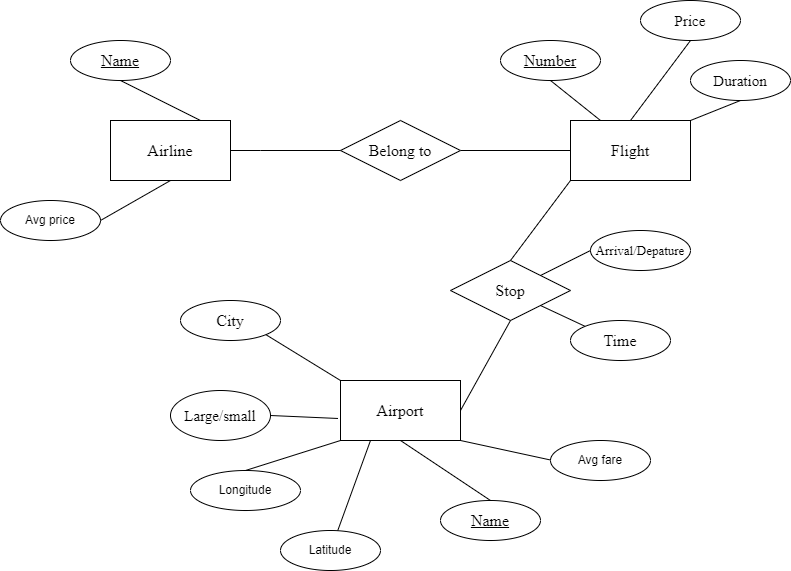

The diagram above was exported from draw.io. Its source (the exported page's mxGraphModel, read from the mxfile embedded in the PNG):
<mxGraphModel dx="1022" dy="482" grid="1" gridSize="10" guides="1" tooltips="1" connect="1" arrows="1" fold="1" page="1" pageScale="1" pageWidth="850" pageHeight="1100" math="0" shadow="0">
  <root>
    <mxCell id="0" />
    <mxCell id="1" parent="0" />
    <mxCell id="ntqr8kilv4giPqNzQ4uF-45" value="Airline" style="whiteSpace=wrap;html=1;align=center;fontFamily=Times New Roman;fontSize=16;" parent="1" vertex="1">
      <mxGeometry x="150" y="520" width="120" height="60" as="geometry" />
    </mxCell>
    <mxCell id="ntqr8kilv4giPqNzQ4uF-46" value="Flight" style="whiteSpace=wrap;html=1;align=center;fontFamily=Times New Roman;fontSize=16;" parent="1" vertex="1">
      <mxGeometry x="610" y="520" width="120" height="60" as="geometry" />
    </mxCell>
    <mxCell id="ntqr8kilv4giPqNzQ4uF-47" value="Airport" style="whiteSpace=wrap;html=1;align=center;fontFamily=Times New Roman;fontSize=16;" parent="1" vertex="1">
      <mxGeometry x="380" y="780" width="120" height="60" as="geometry" />
    </mxCell>
    <mxCell id="ntqr8kilv4giPqNzQ4uF-49" value="" style="endArrow=none;html=1;rounded=0;fontFamily=Times New Roman;fontSize=16;exitX=0;exitY=0.5;exitDx=0;exitDy=0;" parent="1" source="ntqr8kilv4giPqNzQ4uF-46" target="ntqr8kilv4giPqNzQ4uF-52" edge="1">
      <mxGeometry relative="1" as="geometry">
        <mxPoint x="640" y="549" as="sourcePoint" />
        <mxPoint x="650" y="549" as="targetPoint" />
      </mxGeometry>
    </mxCell>
    <mxCell id="ntqr8kilv4giPqNzQ4uF-50" value="" style="resizable=0;html=1;align=right;verticalAlign=bottom;fontFamily=Times New Roman;fontSize=16;" parent="ntqr8kilv4giPqNzQ4uF-49" connectable="0" vertex="1">
      <mxGeometry x="1" relative="1" as="geometry">
        <mxPoint x="-60" as="offset" />
      </mxGeometry>
    </mxCell>
    <mxCell id="ntqr8kilv4giPqNzQ4uF-52" value="Belong to" style="shape=rhombus;perimeter=rhombusPerimeter;whiteSpace=wrap;html=1;align=center;fontFamily=Times New Roman;fontSize=16;" parent="1" vertex="1">
      <mxGeometry x="380" y="520" width="120" height="60" as="geometry" />
    </mxCell>
    <mxCell id="ntqr8kilv4giPqNzQ4uF-53" value="" style="endArrow=none;html=1;rounded=0;fontFamily=Times New Roman;fontSize=16;exitX=1;exitY=0.5;exitDx=0;exitDy=0;" parent="1" source="ntqr8kilv4giPqNzQ4uF-45" edge="1">
      <mxGeometry relative="1" as="geometry">
        <mxPoint x="250" y="550" as="sourcePoint" />
        <mxPoint x="380" y="550" as="targetPoint" />
        <Array as="points">
          <mxPoint x="300" y="550" />
        </Array>
      </mxGeometry>
    </mxCell>
    <mxCell id="ntqr8kilv4giPqNzQ4uF-55" value="Stop" style="shape=rhombus;perimeter=rhombusPerimeter;whiteSpace=wrap;html=1;align=center;fontFamily=Times New Roman;fontSize=16;" parent="1" vertex="1">
      <mxGeometry x="490" y="660" width="120" height="60" as="geometry" />
    </mxCell>
    <mxCell id="ntqr8kilv4giPqNzQ4uF-56" value="" style="endArrow=none;html=1;rounded=0;fontFamily=Times New Roman;fontSize=16;exitX=1;exitY=0.5;exitDx=0;exitDy=0;entryX=0.5;entryY=1;entryDx=0;entryDy=0;" parent="1" source="ntqr8kilv4giPqNzQ4uF-47" target="ntqr8kilv4giPqNzQ4uF-55" edge="1">
      <mxGeometry relative="1" as="geometry">
        <mxPoint x="510" y="770" as="sourcePoint" />
        <mxPoint x="670" y="770" as="targetPoint" />
      </mxGeometry>
    </mxCell>
    <mxCell id="ntqr8kilv4giPqNzQ4uF-58" value="" style="endArrow=none;html=1;rounded=0;fontFamily=Times New Roman;fontSize=16;entryX=0.25;entryY=0;entryDx=0;entryDy=0;exitX=0.5;exitY=1;exitDx=0;exitDy=0;" parent="1" source="ntqr8kilv4giPqNzQ4uF-60" target="ntqr8kilv4giPqNzQ4uF-46" edge="1">
      <mxGeometry relative="1" as="geometry">
        <mxPoint x="650" y="480" as="sourcePoint" />
        <mxPoint x="750" y="450" as="targetPoint" />
      </mxGeometry>
    </mxCell>
    <mxCell id="ntqr8kilv4giPqNzQ4uF-60" value="Number" style="ellipse;whiteSpace=wrap;html=1;align=center;fontStyle=4;fontFamily=Times New Roman;fontSize=16;" parent="1" vertex="1">
      <mxGeometry x="540" y="440" width="100" height="40" as="geometry" />
    </mxCell>
    <mxCell id="ntqr8kilv4giPqNzQ4uF-62" value="" style="endArrow=none;html=1;rounded=0;fontFamily=Times New Roman;fontSize=16;exitX=0.5;exitY=0;exitDx=0;exitDy=0;entryX=0;entryY=1;entryDx=0;entryDy=0;" parent="1" source="ntqr8kilv4giPqNzQ4uF-55" target="ntqr8kilv4giPqNzQ4uF-46" edge="1">
      <mxGeometry relative="1" as="geometry">
        <mxPoint x="530" y="630" as="sourcePoint" />
        <mxPoint x="690" y="630" as="targetPoint" />
      </mxGeometry>
    </mxCell>
    <mxCell id="ntqr8kilv4giPqNzQ4uF-64" value="" style="endArrow=none;html=1;rounded=0;fontFamily=Times New Roman;fontSize=16;entryX=0.75;entryY=0;entryDx=0;entryDy=0;exitX=0.5;exitY=1;exitDx=0;exitDy=0;" parent="1" target="ntqr8kilv4giPqNzQ4uF-45" edge="1">
      <mxGeometry relative="1" as="geometry">
        <mxPoint x="160" y="480" as="sourcePoint" />
        <mxPoint x="260" y="500" as="targetPoint" />
      </mxGeometry>
    </mxCell>
    <mxCell id="ntqr8kilv4giPqNzQ4uF-65" value="Name" style="ellipse;whiteSpace=wrap;html=1;align=center;fontStyle=4;fontFamily=Times New Roman;fontSize=16;" parent="1" vertex="1">
      <mxGeometry x="110" y="440" width="100" height="40" as="geometry" />
    </mxCell>
    <mxCell id="ntqr8kilv4giPqNzQ4uF-66" value="Name" style="ellipse;whiteSpace=wrap;html=1;align=center;fontStyle=4;fontFamily=Times New Roman;fontSize=16;" parent="1" vertex="1">
      <mxGeometry x="480" y="900" width="100" height="40" as="geometry" />
    </mxCell>
    <mxCell id="ntqr8kilv4giPqNzQ4uF-67" value="" style="endArrow=none;html=1;rounded=0;fontFamily=Times New Roman;fontSize=16;entryX=0.5;entryY=0;entryDx=0;entryDy=0;exitX=0.5;exitY=1;exitDx=0;exitDy=0;" parent="1" source="ntqr8kilv4giPqNzQ4uF-47" target="ntqr8kilv4giPqNzQ4uF-66" edge="1">
      <mxGeometry relative="1" as="geometry">
        <mxPoint x="370" y="860" as="sourcePoint" />
        <mxPoint x="530" y="860" as="targetPoint" />
      </mxGeometry>
    </mxCell>
    <mxCell id="ntqr8kilv4giPqNzQ4uF-69" value="" style="endArrow=none;html=1;rounded=0;fontFamily=Times New Roman;fontSize=16;exitX=1;exitY=1;exitDx=0;exitDy=0;entryX=0;entryY=0;entryDx=0;entryDy=0;" parent="1" source="ntqr8kilv4giPqNzQ4uF-55" target="ntqr8kilv4giPqNzQ4uF-70" edge="1">
      <mxGeometry relative="1" as="geometry">
        <mxPoint x="570" y="710" as="sourcePoint" />
        <mxPoint x="620" y="730" as="targetPoint" />
      </mxGeometry>
    </mxCell>
    <mxCell id="ntqr8kilv4giPqNzQ4uF-70" value="Time" style="ellipse;whiteSpace=wrap;html=1;align=center;fontFamily=Times New Roman;fontSize=16;" parent="1" vertex="1">
      <mxGeometry x="610" y="720" width="100" height="40" as="geometry" />
    </mxCell>
    <mxCell id="ntqr8kilv4giPqNzQ4uF-71" value="Arrival/Depature" style="ellipse;whiteSpace=wrap;html=1;align=center;fontFamily=Times New Roman;fontSize=13;" parent="1" vertex="1">
      <mxGeometry x="630" y="630" width="100" height="40" as="geometry" />
    </mxCell>
    <mxCell id="ntqr8kilv4giPqNzQ4uF-72" value="" style="endArrow=none;html=1;rounded=0;fontFamily=Times New Roman;fontSize=16;exitX=1;exitY=0;exitDx=0;exitDy=0;entryX=0;entryY=0.5;entryDx=0;entryDy=0;" parent="1" source="ntqr8kilv4giPqNzQ4uF-55" target="ntqr8kilv4giPqNzQ4uF-71" edge="1">
      <mxGeometry relative="1" as="geometry">
        <mxPoint x="490" y="640" as="sourcePoint" />
        <mxPoint x="650" y="640" as="targetPoint" />
      </mxGeometry>
    </mxCell>
    <mxCell id="ntqr8kilv4giPqNzQ4uF-73" value="Large/small" style="ellipse;whiteSpace=wrap;html=1;align=center;fontFamily=Times New Roman;fontSize=15;" parent="1" vertex="1">
      <mxGeometry x="210" y="790" width="100" height="50" as="geometry" />
    </mxCell>
    <mxCell id="ntqr8kilv4giPqNzQ4uF-74" value="" style="endArrow=none;html=1;rounded=0;fontFamily=Times New Roman;fontSize=13;entryX=-0.021;entryY=0.633;entryDx=0;entryDy=0;entryPerimeter=0;exitX=1;exitY=0.5;exitDx=0;exitDy=0;" parent="1" source="ntqr8kilv4giPqNzQ4uF-73" target="ntqr8kilv4giPqNzQ4uF-47" edge="1">
      <mxGeometry relative="1" as="geometry">
        <mxPoint x="280" y="818" as="sourcePoint" />
        <mxPoint x="360" y="819.5" as="targetPoint" />
      </mxGeometry>
    </mxCell>
    <mxCell id="ntqr8kilv4giPqNzQ4uF-75" value="City" style="ellipse;whiteSpace=wrap;html=1;align=center;fontFamily=Times New Roman;fontSize=16;" parent="1" vertex="1">
      <mxGeometry x="220" y="700" width="100" height="40" as="geometry" />
    </mxCell>
    <mxCell id="ntqr8kilv4giPqNzQ4uF-76" value="" style="endArrow=none;html=1;rounded=0;fontFamily=Times New Roman;fontSize=13;entryX=0;entryY=0;entryDx=0;entryDy=0;exitX=1;exitY=1;exitDx=0;exitDy=0;" parent="1" source="ntqr8kilv4giPqNzQ4uF-75" target="ntqr8kilv4giPqNzQ4uF-47" edge="1">
      <mxGeometry relative="1" as="geometry">
        <mxPoint x="310" y="750" as="sourcePoint" />
        <mxPoint x="470" y="750" as="targetPoint" />
      </mxGeometry>
    </mxCell>
    <mxCell id="ntqr8kilv4giPqNzQ4uF-77" value="Price" style="ellipse;whiteSpace=wrap;html=1;align=center;fontFamily=Times New Roman;fontSize=15;" parent="1" vertex="1">
      <mxGeometry x="680" y="400" width="100" height="40" as="geometry" />
    </mxCell>
    <mxCell id="ntqr8kilv4giPqNzQ4uF-78" value="" style="endArrow=none;html=1;rounded=0;fontFamily=Times New Roman;fontSize=15;exitX=0.5;exitY=1;exitDx=0;exitDy=0;entryX=0.5;entryY=0;entryDx=0;entryDy=0;" parent="1" source="ntqr8kilv4giPqNzQ4uF-77" target="ntqr8kilv4giPqNzQ4uF-46" edge="1">
      <mxGeometry relative="1" as="geometry">
        <mxPoint x="650" y="470" as="sourcePoint" />
        <mxPoint x="810" y="470" as="targetPoint" />
      </mxGeometry>
    </mxCell>
    <mxCell id="ntqr8kilv4giPqNzQ4uF-79" value="Duration" style="ellipse;whiteSpace=wrap;html=1;align=center;fontFamily=Times New Roman;fontSize=15;" parent="1" vertex="1">
      <mxGeometry x="730" y="460" width="100" height="40" as="geometry" />
    </mxCell>
    <mxCell id="ntqr8kilv4giPqNzQ4uF-80" value="" style="endArrow=none;html=1;rounded=0;fontFamily=Times New Roman;fontSize=15;entryX=0.5;entryY=1;entryDx=0;entryDy=0;exitX=1;exitY=0;exitDx=0;exitDy=0;" parent="1" source="ntqr8kilv4giPqNzQ4uF-46" target="ntqr8kilv4giPqNzQ4uF-79" edge="1">
      <mxGeometry relative="1" as="geometry">
        <mxPoint x="650" y="519" as="sourcePoint" />
        <mxPoint x="810" y="519" as="targetPoint" />
      </mxGeometry>
    </mxCell>
    <mxCell id="0z8YkaEOh4TpTF4jfkE0-1" value="" style="endArrow=none;html=1;rounded=0;exitX=0;exitY=1;exitDx=0;exitDy=0;entryX=0.5;entryY=0;entryDx=0;entryDy=0;" edge="1" parent="1" source="ntqr8kilv4giPqNzQ4uF-47" target="0z8YkaEOh4TpTF4jfkE0-3">
      <mxGeometry width="50" height="50" relative="1" as="geometry">
        <mxPoint x="120" y="620" as="sourcePoint" />
        <mxPoint x="119.93769931328279" y="609.2437826626372" as="targetPoint" />
      </mxGeometry>
    </mxCell>
    <mxCell id="0z8YkaEOh4TpTF4jfkE0-3" value="Longitude" style="ellipse;whiteSpace=wrap;html=1;align=center;" vertex="1" parent="1">
      <mxGeometry x="230" y="870" width="110" height="40" as="geometry" />
    </mxCell>
    <mxCell id="0z8YkaEOh4TpTF4jfkE0-6" value="" style="endArrow=none;html=1;rounded=0;exitX=0.25;exitY=1;exitDx=0;exitDy=0;" edge="1" parent="1" source="ntqr8kilv4giPqNzQ4uF-47" target="0z8YkaEOh4TpTF4jfkE0-7">
      <mxGeometry relative="1" as="geometry">
        <mxPoint x="350" y="660" as="sourcePoint" />
        <mxPoint x="220" y="610" as="targetPoint" />
        <Array as="points" />
      </mxGeometry>
    </mxCell>
    <mxCell id="0z8YkaEOh4TpTF4jfkE0-7" value="Latitude" style="ellipse;whiteSpace=wrap;html=1;align=center;" vertex="1" parent="1">
      <mxGeometry x="320" y="930" width="100" height="40" as="geometry" />
    </mxCell>
    <mxCell id="0z8YkaEOh4TpTF4jfkE0-8" value="Avg price" style="ellipse;whiteSpace=wrap;html=1;align=center;" vertex="1" parent="1">
      <mxGeometry x="40" y="600" width="100" height="40" as="geometry" />
    </mxCell>
    <mxCell id="0z8YkaEOh4TpTF4jfkE0-10" value="" style="endArrow=none;html=1;rounded=0;entryX=0.5;entryY=1;entryDx=0;entryDy=0;" edge="1" parent="1" target="ntqr8kilv4giPqNzQ4uF-45">
      <mxGeometry relative="1" as="geometry">
        <mxPoint x="140" y="620" as="sourcePoint" />
        <mxPoint x="290" y="619.5" as="targetPoint" />
      </mxGeometry>
    </mxCell>
    <mxCell id="0z8YkaEOh4TpTF4jfkE0-11" value="Avg fare" style="ellipse;whiteSpace=wrap;html=1;align=center;" vertex="1" parent="1">
      <mxGeometry x="590" y="840" width="100" height="40" as="geometry" />
    </mxCell>
    <mxCell id="0z8YkaEOh4TpTF4jfkE0-14" value="" style="endArrow=none;html=1;rounded=0;exitX=1;exitY=1;exitDx=0;exitDy=0;" edge="1" parent="1" source="ntqr8kilv4giPqNzQ4uF-47">
      <mxGeometry relative="1" as="geometry">
        <mxPoint x="430" y="859.5" as="sourcePoint" />
        <mxPoint x="590" y="859.5" as="targetPoint" />
      </mxGeometry>
    </mxCell>
  </root>
</mxGraphModel>